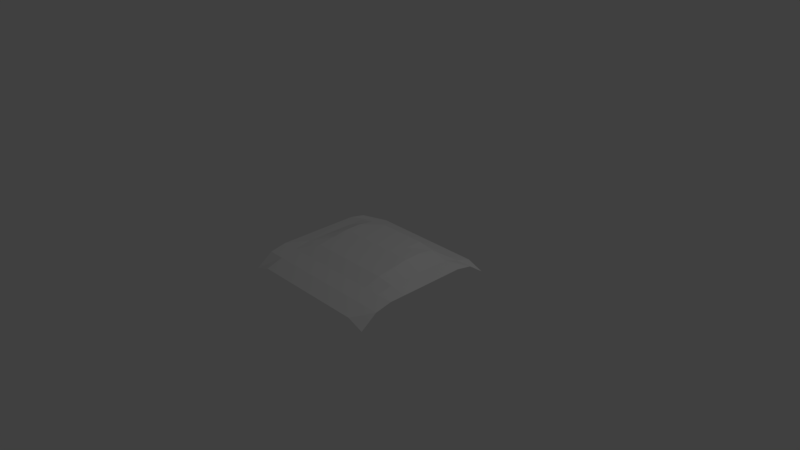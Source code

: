 # Source: Sail.blend  (saved by Blender 2.79.0; exported with 4.5.12 LTS)
import bpy
from mathutils import Matrix  # noqa: F401  (used for matrix-valued properties, if any)

bpy.ops.wm.read_factory_settings(use_empty=True)
scene = bpy.context.scene
scene.name = 'Scene'

# ---- collections
col_collection_1 = bpy.data.collections.new('Collection 1'); scene.collection.children.link(col_collection_1)

# ---- world
world_world = bpy.data.worlds.new('World'); scene.world = world_world
world_world.color = (0.05088, 0.05088, 0.05088)
world_world.use_sun_shadow = False
world_world.sun_shadow_jitter_overblur = 0.0
world_world.cycles.sampling_method = 'MANUAL'

# ---- cameras
cam_camera = bpy.data.cameras.new('Camera')
cam_camera.clip_end = 100.0
cam_camera.lens = 35.0
cam_camera.sensor_width = 32.0
cam_camera.sensor_height = 18.0
cam_camera.ortho_scale = 7.314
cam_camera.dof.focus_distance = 0.0
cam_camera.dof.aperture_fstop = 128.0

# ---- lights
light_lamp = bpy.data.lights.new('Lamp', 'POINT')
light_lamp.transmission_factor = 0.0
light_lamp.cutoff_distance = 30.0
light_lamp.energy = 100.0
light_lamp.shadow_buffer_clip_start = 1.001
light_lamp.shadow_soft_size = 0.1
light_lamp.shadow_maximum_resolution = 0.006
light_lamp.use_absolute_resolution = True

# ---- meshes
me_grid = bpy.data.meshes.new('Grid')
me_grid.from_pydata([(-1.0, -1.0, -0.08264), (-0.7778, -1.0, 0.0), (-0.5556, -1.0, 0.0), (-0.3333, -1.0, 0.0), (-0.1111, -1.0, 0.0), (0.1111, -1.0, 0.0), (0.3333, -1.0, 0.0), (0.5556, -1.0, 0.0), (0.7778, -1.0, 0.0), (1.0, -1.0, -0.08264), (-1.0, -0.7778, 0.07425), (-0.7778, -0.7778, 0.07425), (-0.5556, -0.7778, 0.07425), (-0.3333, -0.7778, 0.07425), (-0.1111, -0.7778, 0.07425), (0.1111, -0.7778, 0.07425), (0.3333, -0.7778, 0.07425), (0.5556, -0.7778, 0.07425), (0.7778, -0.7778, 0.07425), (1.0, -0.7778, 0.07425), (-1.0, -0.5556, 0.1185), (-0.7778, -0.5556, 0.1185), (-0.5556, -0.5556, 0.1185), (-0.3333, -0.5556, 0.1185), (-0.1111, -0.5556, 0.1185), (0.1111, -0.5556, 0.1185), (0.3333, -0.5556, 0.1185), (0.5556, -0.5556, 0.1185), (0.7778, -0.5556, 0.1185), (1.0, -0.5556, 0.1185), (-1.0, -0.3333, 0.1185), (-0.7778, -0.3333, 0.154), (-0.5556, -0.3333, 0.183), (-0.3333, -0.3333, 0.183), (-0.1111, -0.3333, 0.183), (0.1111, -0.3333, 0.183), (0.3333, -0.3333, 0.183), (0.5556, -0.3333, 0.183), (0.7778, -0.3333, 0.154), (1.0, -0.3333, 0.1185), (-1.0, -0.1111, 0.1185), (-0.7778, -0.1111, 0.154), (-0.5556, -0.1111, 0.2122), (-0.3333, -0.1111, 0.2122), (-0.1111, -0.1111, 0.2122), (0.1111, -0.1111, 0.2122), (0.3333, -0.1111, 0.2122), (0.5556, -0.1111, 0.2122), (0.7778, -0.1111, 0.154), (1.0, -0.1111, 0.1185), (-1.0, 0.1111, 0.1185), (-0.7778, 0.1111, 0.154), (-0.5556, 0.1111, 0.2449), (-0.3333, 0.1111, 0.2449), (-0.1111, 0.1111, 0.2449), (0.1111, 0.1111, 0.2449), (0.3333, 0.1111, 0.2449), (0.5556, 0.1111, 0.2449), (0.7778, 0.1111, 0.154), (1.0, 0.1111, 0.1185), (-1.0, 0.3333, 0.1185), (-0.7778, 0.3333, 0.154), (-0.5556, 0.3333, 0.2449), (-0.3333, 0.3333, 0.2449), (-0.1111, 0.3333, 0.2449), (0.1111, 0.3333, 0.2449), (0.3333, 0.3333, 0.2449), (0.5556, 0.3333, 0.2449), (0.7778, 0.3333, 0.154), (1.0, 0.3333, 0.1185), (-1.0, 0.5556, 0.1185), (-0.7778, 0.5556, 0.154), (-0.5556, 0.5556, 0.2122), (-0.3333, 0.5556, 0.2449), (-0.1111, 0.5556, 0.2449), (0.1111, 0.5556, 0.2449), (0.3333, 0.5556, 0.2449), (0.5556, 0.5556, 0.2122), (0.7778, 0.5556, 0.154), (1.0, 0.5556, 0.1185), (-1.0, 0.7778, 0.07425), (-0.7778, 0.7778, 0.07425), (-0.5556, 0.7778, 0.07425), (-0.3333, 0.7778, 0.07425), (-0.1111, 0.7778, 0.07425), (0.1111, 0.7778, 0.07425), (0.3333, 0.7778, 0.07425), (0.5556, 0.7778, 0.07425), (0.7778, 0.7778, 0.07425), (1.0, 0.7778, 0.07425), (-1.0, 1.0, -0.08264), (-0.7778, 1.0, 0.0), (-0.5556, 1.0, 0.0), (-0.3333, 1.0, 0.0), (-0.1111, 1.0, 0.0), (0.1111, 1.0, 0.0), (0.3333, 1.0, 0.0), (0.5556, 1.0, 0.0), (0.7778, 1.0, 0.0), (1.0, 1.0, -0.08264)], [], [(0, 1, 11, 10), (1, 2, 12, 11), (2, 3, 13, 12), (3, 4, 14, 13), (4, 5, 15, 14), (5, 6, 16, 15), (6, 7, 17, 16), (7, 8, 18, 17), (8, 9, 19, 18), (10, 11, 21, 20), (11, 12, 22, 21), (12, 13, 23, 22), (13, 14, 24, 23), (14, 15, 25, 24), (15, 16, 26, 25), (16, 17, 27, 26), (17, 18, 28, 27), (18, 19, 29, 28), (20, 21, 31, 30), (21, 22, 32, 31), (22, 23, 33, 32), (23, 24, 34, 33), (24, 25, 35, 34), (25, 26, 36, 35), (26, 27, 37, 36), (27, 28, 38, 37), (28, 29, 39, 38), (30, 31, 41, 40), (31, 32, 42, 41), (32, 33, 43, 42), (33, 34, 44, 43), (34, 35, 45, 44), (35, 36, 46, 45), (36, 37, 47, 46), (37, 38, 48, 47), (38, 39, 49, 48), (40, 41, 51, 50), (41, 42, 52, 51), (42, 43, 53, 52), (43, 44, 54, 53), (44, 45, 55, 54), (45, 46, 56, 55), (46, 47, 57, 56), (47, 48, 58, 57), (48, 49, 59, 58), (50, 51, 61, 60), (51, 52, 62, 61), (52, 53, 63, 62), (53, 54, 64, 63), (54, 55, 65, 64), (55, 56, 66, 65), (56, 57, 67, 66), (57, 58, 68, 67), (58, 59, 69, 68), (60, 61, 71, 70), (61, 62, 72, 71), (62, 63, 73, 72), (63, 64, 74, 73), (64, 65, 75, 74), (65, 66, 76, 75), (66, 67, 77, 76), (67, 68, 78, 77), (68, 69, 79, 78), (70, 71, 81, 80), (71, 72, 82, 81), (72, 73, 83, 82), (73, 74, 84, 83), (74, 75, 85, 84), (75, 76, 86, 85), (76, 77, 87, 86), (77, 78, 88, 87), (78, 79, 89, 88), (80, 81, 91, 90), (81, 82, 92, 91), (82, 83, 93, 92), (83, 84, 94, 93), (84, 85, 95, 94), (85, 86, 96, 95), (86, 87, 97, 96), (87, 88, 98, 97), (88, 89, 99, 98)])
me_grid.use_remesh_preserve_volume = False
me_grid.use_remesh_preserve_attributes = False
me_grid.use_mirror_vertex_groups = False
me_grid.update()

# ---- objects
ob_grid = bpy.data.objects.new('Grid', me_grid)
ob_lamp = bpy.data.objects.new('Lamp', light_lamp)
ob_camera = bpy.data.objects.new('Camera', cam_camera)

# ---- transforms, parenting, visibility, modifiers, constraints
ob_grid.location = (0.2039, -0.1802, 9.051e-06)
ob_grid.lineart.crease_threshold = 0.0
ob_lamp.location = (4.076, 1.005, 5.904)
ob_lamp.rotation_euler = (0.6503, 0.05522, 1.866)
ob_lamp.lock_rotations_4d = False
ob_lamp.empty_display_type = 'ARROWS'
ob_lamp.color = (0.0, 0.0, 0.0, 0.0)
ob_lamp.lineart.crease_threshold = 0.0
ob_camera.location = (7.481, -6.508, 5.344)
ob_camera.rotation_euler = (1.109, 0.0, 0.8149)
ob_camera.lock_rotations_4d = False
ob_camera.empty_display_type = 'ARROWS'
ob_camera.color = (0.0, 0.0, 0.0, 0.0)
ob_camera.display_type = 'WIRE'
ob_camera.lineart.crease_threshold = 0.0

# ---- collection membership
col_collection_1.objects.link(ob_grid)
col_collection_1.objects.link(ob_lamp)
col_collection_1.objects.link(ob_camera)

# ---- scene / render settings (as saved in the file)
scene.camera = ob_camera
scene.frame_start = 1; scene.frame_end = 250; scene.frame_set(1)
scene.render.engine = 'BLENDER_EEVEE_NEXT'
scene.render.resolution_percentage = 50
scene.render.dither_intensity = 0.0
scene.cycles.use_denoising = False
scene.cycles.samples = 128
scene.cycles.sampling_pattern = 'TABULATED_SOBOL'
scene.cycles.use_adaptive_sampling = False
scene.cycles.use_light_tree = False
scene.cycles.blur_glossy = 0.0
scene.cycles.sample_clamp_indirect = 0.0
scene.view_settings.view_transform = 'Standard'
bpy.context.view_layer.update()
